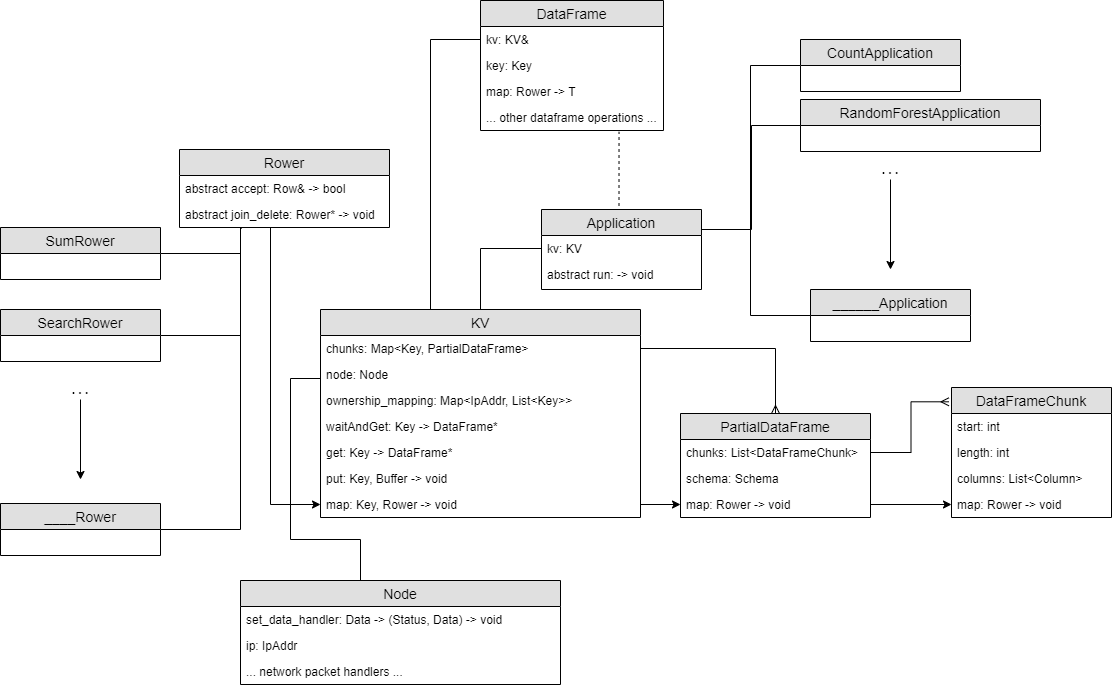

The diagram above was exported from draw.io. Its source (the exported page's mxGraphModel, read from the mxfile embedded in the PNG):
<mxGraphModel dx="1395" dy="1924" grid="1" gridSize="10" guides="1" tooltips="1" connect="1" arrows="1" fold="1" page="1" pageScale="1" pageWidth="827" pageHeight="1169" math="0" shadow="0">
  <root>
    <mxCell id="WIyWlLk6GJQsqaUBKTNV-0" />
    <mxCell id="WIyWlLk6GJQsqaUBKTNV-1" parent="WIyWlLk6GJQsqaUBKTNV-0" />
    <mxCell id="vHJrcPmFAHs8HSs2NZ7P-47" style="edgeStyle=orthogonalEdgeStyle;rounded=0;orthogonalLoop=1;jettySize=auto;html=1;exitX=0.5;exitY=0;exitDx=0;exitDy=0;entryX=0;entryY=0.5;entryDx=0;entryDy=0;endArrow=none;endFill=0;" parent="WIyWlLk6GJQsqaUBKTNV-1" source="vHJrcPmFAHs8HSs2NZ7P-10" target="vHJrcPmFAHs8HSs2NZ7P-1" edge="1">
      <mxGeometry relative="1" as="geometry" />
    </mxCell>
    <mxCell id="vHJrcPmFAHs8HSs2NZ7P-42" style="edgeStyle=orthogonalEdgeStyle;rounded=0;orthogonalLoop=1;jettySize=auto;html=1;exitX=0.5;exitY=0;exitDx=0;exitDy=0;entryX=0;entryY=0.5;entryDx=0;entryDy=0;endArrow=none;endFill=0;" parent="WIyWlLk6GJQsqaUBKTNV-1" source="vHJrcPmFAHs8HSs2NZ7P-34" target="vHJrcPmFAHs8HSs2NZ7P-11" edge="1">
      <mxGeometry relative="1" as="geometry">
        <Array as="points">
          <mxPoint x="490" y="521" />
          <mxPoint x="490" y="480" />
          <mxPoint x="420" y="480" />
          <mxPoint x="420" y="319" />
        </Array>
      </mxGeometry>
    </mxCell>
    <mxCell id="vHJrcPmFAHs8HSs2NZ7P-78" style="edgeStyle=orthogonalEdgeStyle;rounded=0;orthogonalLoop=1;jettySize=auto;html=1;exitX=1;exitY=0.5;exitDx=0;exitDy=0;startArrow=none;startFill=0;endArrow=ERmany;endFill=0;strokeColor=#000000;" parent="WIyWlLk6GJQsqaUBKTNV-1" source="vHJrcPmFAHs8HSs2NZ7P-57" target="vHJrcPmFAHs8HSs2NZ7P-71" edge="1">
      <mxGeometry relative="1" as="geometry" />
    </mxCell>
    <mxCell id="vHJrcPmFAHs8HSs2NZ7P-79" style="edgeStyle=orthogonalEdgeStyle;rounded=0;orthogonalLoop=1;jettySize=auto;html=1;exitX=1;exitY=0.5;exitDx=0;exitDy=0;entryX=-0.016;entryY=0.11;entryDx=0;entryDy=0;startArrow=none;startFill=0;endArrow=ERmany;endFill=0;strokeColor=#000000;entryPerimeter=0;" parent="WIyWlLk6GJQsqaUBKTNV-1" source="vHJrcPmFAHs8HSs2NZ7P-72" target="vHJrcPmFAHs8HSs2NZ7P-18" edge="1">
      <mxGeometry relative="1" as="geometry" />
    </mxCell>
    <mxCell id="5FNmtnb1KPysavifSYrS-39" style="edgeStyle=orthogonalEdgeStyle;rounded=0;orthogonalLoop=1;jettySize=auto;html=1;exitX=0.5;exitY=0;exitDx=0;exitDy=0;endArrow=none;endFill=0;dashed=1;entryX=0.757;entryY=1.051;entryDx=0;entryDy=0;entryPerimeter=0;" edge="1" parent="WIyWlLk6GJQsqaUBKTNV-1" source="vHJrcPmFAHs8HSs2NZ7P-0" target="5FNmtnb1KPysavifSYrS-72">
      <mxGeometry relative="1" as="geometry">
        <mxPoint x="751" y="80" as="targetPoint" />
        <Array as="points">
          <mxPoint x="749" y="150" />
        </Array>
      </mxGeometry>
    </mxCell>
    <mxCell id="5FNmtnb1KPysavifSYrS-65" style="edgeStyle=orthogonalEdgeStyle;rounded=0;orthogonalLoop=1;jettySize=auto;html=1;exitX=1;exitY=0.25;exitDx=0;exitDy=0;entryX=0;entryY=0.5;entryDx=0;entryDy=0;endArrow=none;endFill=0;" edge="1" parent="WIyWlLk6GJQsqaUBKTNV-1" source="vHJrcPmFAHs8HSs2NZ7P-0" target="5FNmtnb1KPysavifSYrS-55">
      <mxGeometry relative="1" as="geometry">
        <Array as="points">
          <mxPoint x="880" y="170" />
        </Array>
      </mxGeometry>
    </mxCell>
    <mxCell id="vHJrcPmFAHs8HSs2NZ7P-0" value="Application" style="swimlane;fontStyle=0;childLayout=stackLayout;horizontal=1;startSize=26;fillColor=#e0e0e0;horizontalStack=0;resizeParent=1;resizeParentMax=0;resizeLast=0;collapsible=1;marginBottom=0;swimlaneFillColor=#ffffff;align=center;fontSize=14;" parent="WIyWlLk6GJQsqaUBKTNV-1" vertex="1">
      <mxGeometry x="671" y="150" width="160" height="80" as="geometry" />
    </mxCell>
    <mxCell id="vHJrcPmFAHs8HSs2NZ7P-1" value="kv: KV" style="text;strokeColor=none;fillColor=none;spacingLeft=4;spacingRight=4;overflow=hidden;rotatable=0;points=[[0,0.5],[1,0.5]];portConstraint=eastwest;fontSize=12;" parent="vHJrcPmFAHs8HSs2NZ7P-0" vertex="1">
      <mxGeometry y="26" width="160" height="26" as="geometry" />
    </mxCell>
    <mxCell id="5FNmtnb1KPysavifSYrS-0" value="abstract run: -&gt; void" style="text;strokeColor=none;fillColor=none;spacingLeft=4;spacingRight=4;overflow=hidden;rotatable=0;points=[[0,0.5],[1,0.5]];portConstraint=eastwest;fontSize=12;" vertex="1" parent="vHJrcPmFAHs8HSs2NZ7P-0">
      <mxGeometry y="52" width="160" height="28" as="geometry" />
    </mxCell>
    <mxCell id="vHJrcPmFAHs8HSs2NZ7P-34" value="Node" style="swimlane;fontStyle=0;childLayout=stackLayout;horizontal=1;startSize=26;fillColor=#e0e0e0;horizontalStack=0;resizeParent=1;resizeParentMax=0;resizeLast=0;collapsible=1;marginBottom=0;swimlaneFillColor=#ffffff;align=center;fontSize=14;" parent="WIyWlLk6GJQsqaUBKTNV-1" vertex="1">
      <mxGeometry x="370" y="521" width="320" height="104" as="geometry" />
    </mxCell>
    <mxCell id="vHJrcPmFAHs8HSs2NZ7P-35" value="set_data_handler: Data -&gt; (Status, Data) -&gt; void" style="text;strokeColor=none;fillColor=none;spacingLeft=4;spacingRight=4;overflow=hidden;rotatable=0;points=[[0,0.5],[1,0.5]];portConstraint=eastwest;fontSize=12;" parent="vHJrcPmFAHs8HSs2NZ7P-34" vertex="1">
      <mxGeometry y="26" width="320" height="26" as="geometry" />
    </mxCell>
    <mxCell id="vHJrcPmFAHs8HSs2NZ7P-53" value="ip: IpAddr" style="text;strokeColor=none;fillColor=none;spacingLeft=4;spacingRight=4;overflow=hidden;rotatable=0;points=[[0,0.5],[1,0.5]];portConstraint=eastwest;fontSize=12;" parent="vHJrcPmFAHs8HSs2NZ7P-34" vertex="1">
      <mxGeometry y="52" width="320" height="26" as="geometry" />
    </mxCell>
    <mxCell id="vHJrcPmFAHs8HSs2NZ7P-36" value="... network packet handlers ..." style="text;strokeColor=none;fillColor=none;spacingLeft=4;spacingRight=4;overflow=hidden;rotatable=0;points=[[0,0.5],[1,0.5]];portConstraint=eastwest;fontSize=12;" parent="vHJrcPmFAHs8HSs2NZ7P-34" vertex="1">
      <mxGeometry y="78" width="320" height="26" as="geometry" />
    </mxCell>
    <mxCell id="5FNmtnb1KPysavifSYrS-74" style="edgeStyle=orthogonalEdgeStyle;rounded=0;orthogonalLoop=1;jettySize=auto;html=1;exitX=0.25;exitY=0;exitDx=0;exitDy=0;entryX=0;entryY=0.5;entryDx=0;entryDy=0;endArrow=none;endFill=0;" edge="1" parent="WIyWlLk6GJQsqaUBKTNV-1" source="vHJrcPmFAHs8HSs2NZ7P-10" target="vHJrcPmFAHs8HSs2NZ7P-15">
      <mxGeometry relative="1" as="geometry">
        <Array as="points">
          <mxPoint x="560" y="250" />
          <mxPoint x="560" y="-20" />
        </Array>
      </mxGeometry>
    </mxCell>
    <mxCell id="vHJrcPmFAHs8HSs2NZ7P-10" value="KV" style="swimlane;fontStyle=0;childLayout=stackLayout;horizontal=1;startSize=26;fillColor=#e0e0e0;horizontalStack=0;resizeParent=1;resizeParentMax=0;resizeLast=0;collapsible=1;marginBottom=0;swimlaneFillColor=#ffffff;align=center;fontSize=14;" parent="WIyWlLk6GJQsqaUBKTNV-1" vertex="1">
      <mxGeometry x="450" y="250" width="320" height="208" as="geometry" />
    </mxCell>
    <mxCell id="vHJrcPmFAHs8HSs2NZ7P-57" value="chunks: Map&lt;Key, PartialDataFrame&gt;" style="text;strokeColor=none;fillColor=none;spacingLeft=4;spacingRight=4;overflow=hidden;rotatable=0;points=[[0,0.5],[1,0.5]];portConstraint=eastwest;fontSize=12;" parent="vHJrcPmFAHs8HSs2NZ7P-10" vertex="1">
      <mxGeometry y="26" width="320" height="26" as="geometry" />
    </mxCell>
    <mxCell id="vHJrcPmFAHs8HSs2NZ7P-11" value="node: Node" style="text;strokeColor=none;fillColor=none;spacingLeft=4;spacingRight=4;overflow=hidden;rotatable=0;points=[[0,0.5],[1,0.5]];portConstraint=eastwest;fontSize=12;" parent="vHJrcPmFAHs8HSs2NZ7P-10" vertex="1">
      <mxGeometry y="52" width="320" height="26" as="geometry" />
    </mxCell>
    <mxCell id="vHJrcPmFAHs8HSs2NZ7P-58" value="ownership_mapping: Map&lt;IpAddr, List&lt;Key&gt;&gt;" style="text;strokeColor=none;fillColor=none;spacingLeft=4;spacingRight=4;overflow=hidden;rotatable=0;points=[[0,0.5],[1,0.5]];portConstraint=eastwest;fontSize=12;" parent="vHJrcPmFAHs8HSs2NZ7P-10" vertex="1">
      <mxGeometry y="78" width="320" height="26" as="geometry" />
    </mxCell>
    <mxCell id="vHJrcPmFAHs8HSs2NZ7P-64" value="waitAndGet: Key -&gt; DataFrame*" style="text;strokeColor=none;fillColor=none;spacingLeft=4;spacingRight=4;overflow=hidden;rotatable=0;points=[[0,0.5],[1,0.5]];portConstraint=eastwest;fontSize=12;" parent="vHJrcPmFAHs8HSs2NZ7P-10" vertex="1">
      <mxGeometry y="104" width="320" height="26" as="geometry" />
    </mxCell>
    <mxCell id="vHJrcPmFAHs8HSs2NZ7P-63" value="get: Key -&gt; DataFrame*" style="text;strokeColor=none;fillColor=none;spacingLeft=4;spacingRight=4;overflow=hidden;rotatable=0;points=[[0,0.5],[1,0.5]];portConstraint=eastwest;fontSize=12;" parent="vHJrcPmFAHs8HSs2NZ7P-10" vertex="1">
      <mxGeometry y="130" width="320" height="26" as="geometry" />
    </mxCell>
    <mxCell id="vHJrcPmFAHs8HSs2NZ7P-85" value="put: Key, Buffer -&gt; void" style="text;strokeColor=none;fillColor=none;spacingLeft=4;spacingRight=4;overflow=hidden;rotatable=0;points=[[0,0.5],[1,0.5]];portConstraint=eastwest;fontSize=12;" parent="vHJrcPmFAHs8HSs2NZ7P-10" vertex="1">
      <mxGeometry y="156" width="320" height="26" as="geometry" />
    </mxCell>
    <mxCell id="5FNmtnb1KPysavifSYrS-8" value="map: Key, Rower -&gt; void" style="text;strokeColor=none;fillColor=none;spacingLeft=4;spacingRight=4;overflow=hidden;rotatable=0;points=[[0,0.5],[1,0.5]];portConstraint=eastwest;fontSize=12;" vertex="1" parent="vHJrcPmFAHs8HSs2NZ7P-10">
      <mxGeometry y="182" width="320" height="26" as="geometry" />
    </mxCell>
    <mxCell id="5FNmtnb1KPysavifSYrS-14" style="edgeStyle=orthogonalEdgeStyle;rounded=0;orthogonalLoop=1;jettySize=auto;html=1;entryX=0;entryY=0.5;entryDx=0;entryDy=0;endArrow=classic;endFill=1;" edge="1" parent="WIyWlLk6GJQsqaUBKTNV-1" source="5FNmtnb1KPysavifSYrS-9" target="5FNmtnb1KPysavifSYrS-8">
      <mxGeometry relative="1" as="geometry">
        <Array as="points">
          <mxPoint x="400" y="445" />
        </Array>
      </mxGeometry>
    </mxCell>
    <mxCell id="5FNmtnb1KPysavifSYrS-25" style="edgeStyle=orthogonalEdgeStyle;rounded=0;orthogonalLoop=1;jettySize=auto;html=1;endArrow=none;endFill=0;" edge="1" parent="WIyWlLk6GJQsqaUBKTNV-1" target="5FNmtnb1KPysavifSYrS-17">
      <mxGeometry relative="1" as="geometry">
        <mxPoint x="370" y="169" as="sourcePoint" />
        <Array as="points">
          <mxPoint x="370" y="169" />
          <mxPoint x="370" y="194" />
        </Array>
      </mxGeometry>
    </mxCell>
    <mxCell id="5FNmtnb1KPysavifSYrS-35" style="edgeStyle=orthogonalEdgeStyle;rounded=0;orthogonalLoop=1;jettySize=auto;html=1;exitX=0.247;exitY=0.969;exitDx=0;exitDy=0;entryX=1;entryY=0.5;entryDx=0;entryDy=0;exitPerimeter=0;endArrow=none;endFill=0;" edge="1" parent="WIyWlLk6GJQsqaUBKTNV-1" source="5FNmtnb1KPysavifSYrS-21" target="5FNmtnb1KPysavifSYrS-26">
      <mxGeometry relative="1" as="geometry">
        <Array as="points">
          <mxPoint x="370" y="167" />
          <mxPoint x="370" y="276" />
        </Array>
      </mxGeometry>
    </mxCell>
    <mxCell id="5FNmtnb1KPysavifSYrS-36" style="edgeStyle=orthogonalEdgeStyle;rounded=0;orthogonalLoop=1;jettySize=auto;html=1;exitX=0.296;exitY=1.031;exitDx=0;exitDy=0;entryX=1;entryY=0.5;entryDx=0;entryDy=0;exitPerimeter=0;endArrow=none;endFill=0;" edge="1" parent="WIyWlLk6GJQsqaUBKTNV-1" source="5FNmtnb1KPysavifSYrS-21" target="5FNmtnb1KPysavifSYrS-30">
      <mxGeometry relative="1" as="geometry">
        <Array as="points">
          <mxPoint x="370" y="169" />
          <mxPoint x="370" y="470" />
        </Array>
      </mxGeometry>
    </mxCell>
    <mxCell id="5FNmtnb1KPysavifSYrS-9" value="Rower" style="swimlane;fontStyle=0;childLayout=stackLayout;horizontal=1;startSize=26;fillColor=#e0e0e0;horizontalStack=0;resizeParent=1;resizeParentMax=0;resizeLast=0;collapsible=1;marginBottom=0;swimlaneFillColor=#ffffff;align=center;fontSize=14;" vertex="1" parent="WIyWlLk6GJQsqaUBKTNV-1">
      <mxGeometry x="309" y="90" width="210" height="78" as="geometry" />
    </mxCell>
    <mxCell id="5FNmtnb1KPysavifSYrS-10" value="abstract accept: Row&amp; -&gt; bool" style="text;strokeColor=none;fillColor=none;spacingLeft=4;spacingRight=4;overflow=hidden;rotatable=0;points=[[0,0.5],[1,0.5]];portConstraint=eastwest;fontSize=12;" vertex="1" parent="5FNmtnb1KPysavifSYrS-9">
      <mxGeometry y="26" width="210" height="26" as="geometry" />
    </mxCell>
    <mxCell id="5FNmtnb1KPysavifSYrS-21" value="abstract join_delete: Rower* -&gt; void" style="text;strokeColor=none;fillColor=none;spacingLeft=4;spacingRight=4;overflow=hidden;rotatable=0;points=[[0,0.5],[1,0.5]];portConstraint=eastwest;fontSize=12;" vertex="1" parent="5FNmtnb1KPysavifSYrS-9">
      <mxGeometry y="52" width="210" height="26" as="geometry" />
    </mxCell>
    <mxCell id="5FNmtnb1KPysavifSYrS-29" value="" style="edgeStyle=orthogonalEdgeStyle;rounded=0;orthogonalLoop=1;jettySize=auto;html=1;" edge="1" parent="WIyWlLk6GJQsqaUBKTNV-1" source="5FNmtnb1KPysavifSYrS-27">
      <mxGeometry relative="1" as="geometry">
        <mxPoint x="210" y="420" as="targetPoint" />
        <Array as="points">
          <mxPoint x="210" y="420" />
        </Array>
      </mxGeometry>
    </mxCell>
    <mxCell id="5FNmtnb1KPysavifSYrS-27" value="&lt;b&gt;. . .&lt;/b&gt;" style="text;html=1;strokeColor=none;fillColor=none;align=center;verticalAlign=middle;whiteSpace=wrap;rounded=0;" vertex="1" parent="WIyWlLk6GJQsqaUBKTNV-1">
      <mxGeometry x="190" y="320" width="40" height="20" as="geometry" />
    </mxCell>
    <mxCell id="vHJrcPmFAHs8HSs2NZ7P-71" value="PartialDataFrame" style="swimlane;fontStyle=0;childLayout=stackLayout;horizontal=1;startSize=26;fillColor=#e0e0e0;horizontalStack=0;resizeParent=1;resizeParentMax=0;resizeLast=0;collapsible=1;marginBottom=0;swimlaneFillColor=#ffffff;align=center;fontSize=14;" parent="WIyWlLk6GJQsqaUBKTNV-1" vertex="1">
      <mxGeometry x="810" y="354" width="190" height="104" as="geometry" />
    </mxCell>
    <mxCell id="vHJrcPmFAHs8HSs2NZ7P-72" value="chunks: List&lt;DataFrameChunk&gt;" style="text;strokeColor=none;fillColor=none;spacingLeft=4;spacingRight=4;overflow=hidden;rotatable=0;points=[[0,0.5],[1,0.5]];portConstraint=eastwest;fontSize=12;" parent="vHJrcPmFAHs8HSs2NZ7P-71" vertex="1">
      <mxGeometry y="26" width="190" height="26" as="geometry" />
    </mxCell>
    <mxCell id="vHJrcPmFAHs8HSs2NZ7P-73" value="schema: Schema" style="text;strokeColor=none;fillColor=none;spacingLeft=4;spacingRight=4;overflow=hidden;rotatable=0;points=[[0,0.5],[1,0.5]];portConstraint=eastwest;fontSize=12;" parent="vHJrcPmFAHs8HSs2NZ7P-71" vertex="1">
      <mxGeometry y="52" width="190" height="26" as="geometry" />
    </mxCell>
    <mxCell id="5FNmtnb1KPysavifSYrS-41" value="map: Rower -&gt; void" style="text;strokeColor=none;fillColor=none;spacingLeft=4;spacingRight=4;overflow=hidden;rotatable=0;points=[[0,0.5],[1,0.5]];portConstraint=eastwest;fontSize=12;" vertex="1" parent="vHJrcPmFAHs8HSs2NZ7P-71">
      <mxGeometry y="78" width="190" height="26" as="geometry" />
    </mxCell>
    <mxCell id="5FNmtnb1KPysavifSYrS-42" style="edgeStyle=orthogonalEdgeStyle;rounded=0;orthogonalLoop=1;jettySize=auto;html=1;exitX=1;exitY=0.5;exitDx=0;exitDy=0;entryX=0;entryY=0.5;entryDx=0;entryDy=0;endArrow=classic;endFill=1;" edge="1" parent="WIyWlLk6GJQsqaUBKTNV-1" source="5FNmtnb1KPysavifSYrS-8" target="5FNmtnb1KPysavifSYrS-41">
      <mxGeometry relative="1" as="geometry" />
    </mxCell>
    <mxCell id="5FNmtnb1KPysavifSYrS-44" style="edgeStyle=orthogonalEdgeStyle;rounded=0;orthogonalLoop=1;jettySize=auto;html=1;exitX=1;exitY=0.5;exitDx=0;exitDy=0;entryX=0;entryY=0.5;entryDx=0;entryDy=0;endArrow=classic;endFill=1;" edge="1" parent="WIyWlLk6GJQsqaUBKTNV-1" source="5FNmtnb1KPysavifSYrS-41" target="5FNmtnb1KPysavifSYrS-43">
      <mxGeometry relative="1" as="geometry" />
    </mxCell>
    <mxCell id="vHJrcPmFAHs8HSs2NZ7P-18" value="DataFrameChunk" style="swimlane;fontStyle=0;childLayout=stackLayout;horizontal=1;startSize=26;fillColor=#e0e0e0;horizontalStack=0;resizeParent=1;resizeParentMax=0;resizeLast=0;collapsible=1;marginBottom=0;swimlaneFillColor=#ffffff;align=center;fontSize=14;" parent="WIyWlLk6GJQsqaUBKTNV-1" vertex="1">
      <mxGeometry x="1081" y="328" width="160" height="130" as="geometry" />
    </mxCell>
    <mxCell id="vHJrcPmFAHs8HSs2NZ7P-19" value="start: int" style="text;strokeColor=none;fillColor=none;spacingLeft=4;spacingRight=4;overflow=hidden;rotatable=0;points=[[0,0.5],[1,0.5]];portConstraint=eastwest;fontSize=12;" parent="vHJrcPmFAHs8HSs2NZ7P-18" vertex="1">
      <mxGeometry y="26" width="160" height="26" as="geometry" />
    </mxCell>
    <mxCell id="vHJrcPmFAHs8HSs2NZ7P-20" value="length: int" style="text;strokeColor=none;fillColor=none;spacingLeft=4;spacingRight=4;overflow=hidden;rotatable=0;points=[[0,0.5],[1,0.5]];portConstraint=eastwest;fontSize=12;" parent="vHJrcPmFAHs8HSs2NZ7P-18" vertex="1">
      <mxGeometry y="52" width="160" height="26" as="geometry" />
    </mxCell>
    <mxCell id="vHJrcPmFAHs8HSs2NZ7P-21" value="columns: List&lt;Column&gt;" style="text;strokeColor=none;fillColor=none;spacingLeft=4;spacingRight=4;overflow=hidden;rotatable=0;points=[[0,0.5],[1,0.5]];portConstraint=eastwest;fontSize=12;" parent="vHJrcPmFAHs8HSs2NZ7P-18" vertex="1">
      <mxGeometry y="78" width="160" height="26" as="geometry" />
    </mxCell>
    <mxCell id="5FNmtnb1KPysavifSYrS-43" value="map: Rower -&gt; void" style="text;strokeColor=none;fillColor=none;spacingLeft=4;spacingRight=4;overflow=hidden;rotatable=0;points=[[0,0.5],[1,0.5]];portConstraint=eastwest;fontSize=12;" vertex="1" parent="vHJrcPmFAHs8HSs2NZ7P-18">
      <mxGeometry y="104" width="160" height="26" as="geometry" />
    </mxCell>
    <object label="SumRower" id="5FNmtnb1KPysavifSYrS-17">
      <mxCell style="swimlane;fontStyle=0;childLayout=stackLayout;horizontal=1;startSize=26;fillColor=#e0e0e0;horizontalStack=0;resizeParent=1;resizeParentMax=0;resizeLast=0;collapsible=1;marginBottom=0;swimlaneFillColor=#ffffff;align=center;fontSize=14;" vertex="1" parent="WIyWlLk6GJQsqaUBKTNV-1">
        <mxGeometry x="130" y="168" width="160" height="52" as="geometry" />
      </mxCell>
    </object>
    <mxCell id="5FNmtnb1KPysavifSYrS-26" value="SearchRower" style="swimlane;fontStyle=0;childLayout=stackLayout;horizontal=1;startSize=26;fillColor=#e0e0e0;horizontalStack=0;resizeParent=1;resizeParentMax=0;resizeLast=0;collapsible=1;marginBottom=0;swimlaneFillColor=#ffffff;align=center;fontSize=14;" vertex="1" parent="WIyWlLk6GJQsqaUBKTNV-1">
      <mxGeometry x="130" y="250" width="160" height="52" as="geometry" />
    </mxCell>
    <mxCell id="5FNmtnb1KPysavifSYrS-30" value="____Rower" style="swimlane;fontStyle=0;childLayout=stackLayout;horizontal=1;startSize=26;fillColor=#e0e0e0;horizontalStack=0;resizeParent=1;resizeParentMax=0;resizeLast=0;collapsible=1;marginBottom=0;swimlaneFillColor=#ffffff;align=center;fontSize=14;" vertex="1" parent="WIyWlLk6GJQsqaUBKTNV-1">
      <mxGeometry x="130" y="444" width="160" height="52" as="geometry" />
    </mxCell>
    <mxCell id="5FNmtnb1KPysavifSYrS-51" value="______Application" style="swimlane;fontStyle=0;childLayout=stackLayout;horizontal=1;startSize=26;fillColor=#e0e0e0;horizontalStack=0;resizeParent=1;resizeParentMax=0;resizeLast=0;collapsible=1;marginBottom=0;swimlaneFillColor=#ffffff;align=center;fontSize=14;" vertex="1" parent="WIyWlLk6GJQsqaUBKTNV-1">
      <mxGeometry x="940" y="230" width="160" height="52" as="geometry" />
    </mxCell>
    <mxCell id="5FNmtnb1KPysavifSYrS-68" style="edgeStyle=orthogonalEdgeStyle;rounded=0;orthogonalLoop=1;jettySize=auto;html=1;entryX=0;entryY=0.5;entryDx=0;entryDy=0;endArrow=none;endFill=0;" edge="1" parent="WIyWlLk6GJQsqaUBKTNV-1" target="5FNmtnb1KPysavifSYrS-51">
      <mxGeometry relative="1" as="geometry">
        <mxPoint x="831" y="170" as="sourcePoint" />
        <Array as="points">
          <mxPoint x="831" y="170" />
          <mxPoint x="880" y="170" />
          <mxPoint x="880" y="256" />
        </Array>
      </mxGeometry>
    </mxCell>
    <mxCell id="5FNmtnb1KPysavifSYrS-55" value="CountApplication" style="swimlane;fontStyle=0;childLayout=stackLayout;horizontal=1;startSize=26;fillColor=#e0e0e0;horizontalStack=0;resizeParent=1;resizeParentMax=0;resizeLast=0;collapsible=1;marginBottom=0;swimlaneFillColor=#ffffff;align=center;fontSize=14;" vertex="1" parent="WIyWlLk6GJQsqaUBKTNV-1">
      <mxGeometry x="930" y="-20" width="160" height="52" as="geometry" />
    </mxCell>
    <mxCell id="5FNmtnb1KPysavifSYrS-60" value="RandomForestApplication" style="swimlane;fontStyle=0;childLayout=stackLayout;horizontal=1;startSize=26;fillColor=#e0e0e0;horizontalStack=0;resizeParent=1;resizeParentMax=0;resizeLast=0;collapsible=1;marginBottom=0;swimlaneFillColor=#ffffff;align=center;fontSize=14;" vertex="1" parent="WIyWlLk6GJQsqaUBKTNV-1">
      <mxGeometry x="930" y="40" width="240" height="52" as="geometry" />
    </mxCell>
    <mxCell id="5FNmtnb1KPysavifSYrS-69" style="edgeStyle=orthogonalEdgeStyle;rounded=0;orthogonalLoop=1;jettySize=auto;html=1;entryX=0;entryY=0.5;entryDx=0;entryDy=0;endArrow=none;endFill=0;" edge="1" parent="WIyWlLk6GJQsqaUBKTNV-1" target="5FNmtnb1KPysavifSYrS-60">
      <mxGeometry relative="1" as="geometry">
        <mxPoint x="831" y="170" as="sourcePoint" />
        <Array as="points">
          <mxPoint x="831" y="170" />
          <mxPoint x="881" y="170" />
          <mxPoint x="881" y="66" />
        </Array>
      </mxGeometry>
    </mxCell>
    <mxCell id="5FNmtnb1KPysavifSYrS-71" style="edgeStyle=orthogonalEdgeStyle;rounded=0;orthogonalLoop=1;jettySize=auto;html=1;exitX=0.5;exitY=1;exitDx=0;exitDy=0;endArrow=classic;endFill=1;" edge="1" parent="WIyWlLk6GJQsqaUBKTNV-1" source="5FNmtnb1KPysavifSYrS-70">
      <mxGeometry relative="1" as="geometry">
        <mxPoint x="1020" y="210" as="targetPoint" />
      </mxGeometry>
    </mxCell>
    <mxCell id="5FNmtnb1KPysavifSYrS-70" value="&lt;b&gt;. . .&lt;/b&gt;" style="text;html=1;strokeColor=none;fillColor=none;align=center;verticalAlign=middle;whiteSpace=wrap;rounded=0;" vertex="1" parent="WIyWlLk6GJQsqaUBKTNV-1">
      <mxGeometry x="1000" y="100" width="40" height="20" as="geometry" />
    </mxCell>
    <mxCell id="vHJrcPmFAHs8HSs2NZ7P-14" value="DataFrame" style="swimlane;fontStyle=0;childLayout=stackLayout;horizontal=1;startSize=26;fillColor=#e0e0e0;horizontalStack=0;resizeParent=1;resizeParentMax=0;resizeLast=0;collapsible=1;marginBottom=0;swimlaneFillColor=#ffffff;align=center;fontSize=14;" parent="WIyWlLk6GJQsqaUBKTNV-1" vertex="1">
      <mxGeometry x="610" y="-59" width="183" height="130" as="geometry">
        <mxRectangle x="570" y="300" width="100" height="26" as="alternateBounds" />
      </mxGeometry>
    </mxCell>
    <mxCell id="vHJrcPmFAHs8HSs2NZ7P-15" value="kv: KV&amp;" style="text;strokeColor=none;fillColor=none;spacingLeft=4;spacingRight=4;overflow=hidden;rotatable=0;points=[[0,0.5],[1,0.5]];portConstraint=eastwest;fontSize=12;" parent="vHJrcPmFAHs8HSs2NZ7P-14" vertex="1">
      <mxGeometry y="26" width="183" height="26" as="geometry" />
    </mxCell>
    <mxCell id="vHJrcPmFAHs8HSs2NZ7P-17" value="key: Key" style="text;strokeColor=none;fillColor=none;spacingLeft=4;spacingRight=4;overflow=hidden;rotatable=0;points=[[0,0.5],[1,0.5]];portConstraint=eastwest;fontSize=12;" parent="vHJrcPmFAHs8HSs2NZ7P-14" vertex="1">
      <mxGeometry y="52" width="183" height="26" as="geometry" />
    </mxCell>
    <mxCell id="5FNmtnb1KPysavifSYrS-13" value="map: Rower -&gt; T" style="text;strokeColor=none;fillColor=none;spacingLeft=4;spacingRight=4;overflow=hidden;rotatable=0;points=[[0,0.5],[1,0.5]];portConstraint=eastwest;fontSize=12;" vertex="1" parent="vHJrcPmFAHs8HSs2NZ7P-14">
      <mxGeometry y="78" width="183" height="26" as="geometry" />
    </mxCell>
    <mxCell id="5FNmtnb1KPysavifSYrS-72" value="... other dataframe operations ..." style="text;strokeColor=none;fillColor=none;spacingLeft=4;spacingRight=4;overflow=hidden;rotatable=0;points=[[0,0.5],[1,0.5]];portConstraint=eastwest;fontSize=12;" vertex="1" parent="vHJrcPmFAHs8HSs2NZ7P-14">
      <mxGeometry y="104" width="183" height="26" as="geometry" />
    </mxCell>
  </root>
</mxGraphModel>